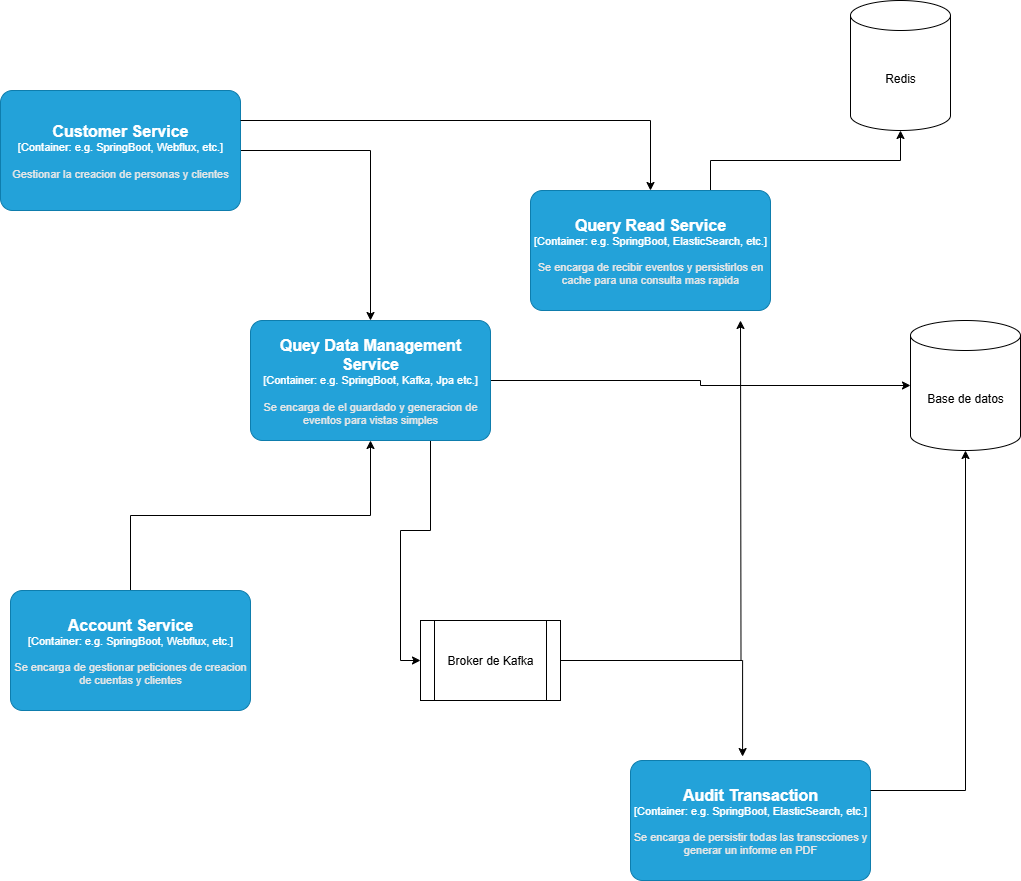

The diagram above was exported from draw.io. Its source (the exported page's mxGraphModel, read from the mxfile embedded in the PNG):
<mxGraphModel dx="2209" dy="813" grid="1" gridSize="10" guides="1" tooltips="1" connect="1" arrows="1" fold="1" page="1" pageScale="1" pageWidth="827" pageHeight="1169" math="0" shadow="0">
  <root>
    <mxCell id="0" />
    <mxCell id="1" parent="0" />
    <mxCell id="OD3VmFc_xjyL_7ZEH34Q-2" style="edgeStyle=orthogonalEdgeStyle;rounded=0;orthogonalLoop=1;jettySize=auto;html=1;" parent="1" source="OD3VmFc_xjyL_7ZEH34Q-1" target="OD3VmFc_xjyL_7ZEH34Q-3" edge="1">
      <mxGeometry relative="1" as="geometry">
        <mxPoint x="340" y="520" as="targetPoint" />
      </mxGeometry>
    </mxCell>
    <object placeholders="1" c4Name="Customer Service" c4Type="Container" c4Technology="e.g. SpringBoot, Webflux, etc." c4Description="Gestionar la creacion de personas y clientes" label="&lt;font style=&quot;font-size: 16px&quot;&gt;&lt;b&gt;%c4Name%&lt;/b&gt;&lt;/font&gt;&lt;div&gt;[%c4Type%: %c4Technology%]&lt;/div&gt;&lt;br&gt;&lt;div&gt;&lt;font style=&quot;font-size: 11px&quot;&gt;&lt;font color=&quot;#E6E6E6&quot;&gt;%c4Description%&lt;/font&gt;&lt;/div&gt;" id="OD3VmFc_xjyL_7ZEH34Q-1">
      <mxCell style="rounded=1;whiteSpace=wrap;html=1;fontSize=11;labelBackgroundColor=none;fillColor=#23A2D9;fontColor=#ffffff;align=center;arcSize=10;strokeColor=#0E7DAD;metaEdit=1;resizable=0;points=[[0.25,0,0],[0.5,0,0],[0.75,0,0],[1,0.25,0],[1,0.5,0],[1,0.75,0],[0.75,1,0],[0.5,1,0],[0.25,1,0],[0,0.75,0],[0,0.5,0],[0,0.25,0]];flipH=1;" parent="1" vertex="1">
        <mxGeometry x="180" y="180" width="240" height="120" as="geometry" />
      </mxCell>
    </object>
    <mxCell id="OD3VmFc_xjyL_7ZEH34Q-16" style="edgeStyle=orthogonalEdgeStyle;rounded=0;orthogonalLoop=1;jettySize=auto;html=1;" parent="1" source="OD3VmFc_xjyL_7ZEH34Q-3" target="OD3VmFc_xjyL_7ZEH34Q-17" edge="1">
      <mxGeometry relative="1" as="geometry">
        <mxPoint x="280" y="470" as="targetPoint" />
      </mxGeometry>
    </mxCell>
    <mxCell id="OD3VmFc_xjyL_7ZEH34Q-21" style="edgeStyle=orthogonalEdgeStyle;rounded=0;orthogonalLoop=1;jettySize=auto;html=1;exitX=0.75;exitY=1;exitDx=0;exitDy=0;exitPerimeter=0;entryX=0;entryY=0.5;entryDx=0;entryDy=0;" parent="1" source="OD3VmFc_xjyL_7ZEH34Q-3" target="OD3VmFc_xjyL_7ZEH34Q-7" edge="1">
      <mxGeometry relative="1" as="geometry" />
    </mxCell>
    <object placeholders="1" c4Name="Quey Data Management Service" c4Type="Container" c4Technology="e.g. SpringBoot, Kafka, Jpa etc." c4Description="Se encarga de el guardado y generacion de eventos para vistas simples" label="&lt;font style=&quot;font-size: 16px&quot;&gt;&lt;b&gt;%c4Name%&lt;/b&gt;&lt;/font&gt;&lt;div&gt;[%c4Type%: %c4Technology%]&lt;/div&gt;&lt;br&gt;&lt;div&gt;&lt;font style=&quot;font-size: 11px&quot;&gt;&lt;font color=&quot;#E6E6E6&quot;&gt;%c4Description%&lt;/font&gt;&lt;/div&gt;" id="OD3VmFc_xjyL_7ZEH34Q-3">
      <mxCell style="rounded=1;whiteSpace=wrap;html=1;fontSize=11;labelBackgroundColor=none;fillColor=#23A2D9;fontColor=#ffffff;align=center;arcSize=10;strokeColor=#0E7DAD;metaEdit=1;resizable=0;points=[[0.25,0,0],[0.5,0,0],[0.75,0,0],[1,0.25,0],[1,0.5,0],[1,0.75,0],[0.75,1,0],[0.5,1,0],[0.25,1,0],[0,0.75,0],[0,0.5,0],[0,0.25,0]];" parent="1" vertex="1">
        <mxGeometry x="430" y="410" width="240" height="120" as="geometry" />
      </mxCell>
    </object>
    <mxCell id="OD3VmFc_xjyL_7ZEH34Q-5" style="edgeStyle=orthogonalEdgeStyle;rounded=0;orthogonalLoop=1;jettySize=auto;html=1;" parent="1" source="OD3VmFc_xjyL_7ZEH34Q-4" target="OD3VmFc_xjyL_7ZEH34Q-3" edge="1">
      <mxGeometry relative="1" as="geometry" />
    </mxCell>
    <object placeholders="1" c4Name="Account Service" c4Type="Container" c4Technology="e.g. SpringBoot, Webflux, etc." c4Description="Se encarga de gestionar peticiones de creacion de cuentas y clientes" label="&lt;font style=&quot;font-size: 16px&quot;&gt;&lt;b&gt;%c4Name%&lt;/b&gt;&lt;/font&gt;&lt;div&gt;[%c4Type%: %c4Technology%]&lt;/div&gt;&lt;br&gt;&lt;div&gt;&lt;font style=&quot;font-size: 11px&quot;&gt;&lt;font color=&quot;#E6E6E6&quot;&gt;%c4Description%&lt;/font&gt;&lt;/div&gt;" id="OD3VmFc_xjyL_7ZEH34Q-4">
      <mxCell style="rounded=1;whiteSpace=wrap;html=1;fontSize=11;labelBackgroundColor=none;fillColor=#23A2D9;fontColor=#ffffff;align=center;arcSize=10;strokeColor=#0E7DAD;metaEdit=1;resizable=0;points=[[0.25,0,0],[0.5,0,0],[0.75,0,0],[1,0.25,0],[1,0.5,0],[1,0.75,0],[0.75,1,0],[0.5,1,0],[0.25,1,0],[0,0.75,0],[0,0.5,0],[0,0.25,0]];" parent="1" vertex="1">
        <mxGeometry x="190" y="680" width="240" height="120" as="geometry" />
      </mxCell>
    </object>
    <mxCell id="OD3VmFc_xjyL_7ZEH34Q-20" style="edgeStyle=orthogonalEdgeStyle;rounded=0;orthogonalLoop=1;jettySize=auto;html=1;" parent="1" source="OD3VmFc_xjyL_7ZEH34Q-7" edge="1">
      <mxGeometry relative="1" as="geometry">
        <mxPoint x="920" y="410" as="targetPoint" />
      </mxGeometry>
    </mxCell>
    <mxCell id="OD3VmFc_xjyL_7ZEH34Q-7" value="Broker de Kafka" style="shape=process;whiteSpace=wrap;html=1;backgroundOutline=1;" parent="1" vertex="1">
      <mxGeometry x="600" y="710" width="140" height="80" as="geometry" />
    </mxCell>
    <mxCell id="OD3VmFc_xjyL_7ZEH34Q-23" style="edgeStyle=orthogonalEdgeStyle;rounded=0;orthogonalLoop=1;jettySize=auto;html=1;exitX=0.75;exitY=0;exitDx=0;exitDy=0;exitPerimeter=0;" parent="1" source="OD3VmFc_xjyL_7ZEH34Q-9" target="OD3VmFc_xjyL_7ZEH34Q-24" edge="1">
      <mxGeometry relative="1" as="geometry">
        <mxPoint x="1100" y="180" as="targetPoint" />
      </mxGeometry>
    </mxCell>
    <object placeholders="1" c4Name="Query Read Service" c4Type="Container" c4Technology="e.g. SpringBoot, ElasticSearch, etc." c4Description="Se encarga de recibir eventos y persistirlos en cache para una consulta mas rapida" label="&lt;font style=&quot;font-size: 16px&quot;&gt;&lt;b&gt;%c4Name%&lt;/b&gt;&lt;/font&gt;&lt;div&gt;[%c4Type%: %c4Technology%]&lt;/div&gt;&lt;br&gt;&lt;div&gt;&lt;font style=&quot;font-size: 11px&quot;&gt;&lt;font color=&quot;#E6E6E6&quot;&gt;%c4Description%&lt;/font&gt;&lt;/div&gt;" id="OD3VmFc_xjyL_7ZEH34Q-9">
      <mxCell style="rounded=1;whiteSpace=wrap;html=1;fontSize=11;labelBackgroundColor=none;fillColor=#23A2D9;fontColor=#ffffff;align=center;arcSize=10;strokeColor=#0E7DAD;metaEdit=1;resizable=0;points=[[0.25,0,0],[0.5,0,0],[0.75,0,0],[1,0.25,0],[1,0.5,0],[1,0.75,0],[0.75,1,0],[0.5,1,0],[0.25,1,0],[0,0.75,0],[0,0.5,0],[0,0.25,0]];" parent="1" vertex="1">
        <mxGeometry x="710" y="280" width="240" height="120" as="geometry" />
      </mxCell>
    </object>
    <object placeholders="1" c4Name="Audit Transaction" c4Type="Container" c4Technology="e.g. SpringBoot, ElasticSearch, etc." c4Description="Se encarga de persistir todas las transcciones y generar un informe en PDF" label="&lt;font style=&quot;font-size: 16px&quot;&gt;&lt;b&gt;%c4Name%&lt;/b&gt;&lt;/font&gt;&lt;div&gt;[%c4Type%: %c4Technology%]&lt;/div&gt;&lt;br&gt;&lt;div&gt;&lt;font style=&quot;font-size: 11px&quot;&gt;&lt;font color=&quot;#E6E6E6&quot;&gt;%c4Description%&lt;/font&gt;&lt;/div&gt;" id="OD3VmFc_xjyL_7ZEH34Q-13">
      <mxCell style="rounded=1;whiteSpace=wrap;html=1;fontSize=11;labelBackgroundColor=none;fillColor=#23A2D9;fontColor=#ffffff;align=center;arcSize=10;strokeColor=#0E7DAD;metaEdit=1;resizable=0;points=[[0.25,0,0],[0.5,0,0],[0.75,0,0],[1,0.25,0],[1,0.5,0],[1,0.75,0],[0.75,1,0],[0.5,1,0],[0.25,1,0],[0,0.75,0],[0,0.5,0],[0,0.25,0]];" parent="1" vertex="1">
        <mxGeometry x="810" y="850" width="240" height="120" as="geometry" />
      </mxCell>
    </object>
    <mxCell id="OD3VmFc_xjyL_7ZEH34Q-14" style="edgeStyle=orthogonalEdgeStyle;rounded=0;orthogonalLoop=1;jettySize=auto;html=1;entryX=0.467;entryY=-0.033;entryDx=0;entryDy=0;entryPerimeter=0;" parent="1" source="OD3VmFc_xjyL_7ZEH34Q-7" target="OD3VmFc_xjyL_7ZEH34Q-13" edge="1">
      <mxGeometry relative="1" as="geometry" />
    </mxCell>
    <mxCell id="OD3VmFc_xjyL_7ZEH34Q-17" value="Base de datos" style="shape=cylinder3;whiteSpace=wrap;html=1;boundedLbl=1;backgroundOutline=1;size=15;" parent="1" vertex="1">
      <mxGeometry x="1090" y="410" width="110" height="130" as="geometry" />
    </mxCell>
    <mxCell id="OD3VmFc_xjyL_7ZEH34Q-22" style="edgeStyle=orthogonalEdgeStyle;rounded=0;orthogonalLoop=1;jettySize=auto;html=1;exitX=0;exitY=0.25;exitDx=0;exitDy=0;exitPerimeter=0;entryX=0.5;entryY=0;entryDx=0;entryDy=0;entryPerimeter=0;" parent="1" source="OD3VmFc_xjyL_7ZEH34Q-1" target="OD3VmFc_xjyL_7ZEH34Q-9" edge="1">
      <mxGeometry relative="1" as="geometry" />
    </mxCell>
    <mxCell id="OD3VmFc_xjyL_7ZEH34Q-24" value="Redis" style="shape=cylinder3;whiteSpace=wrap;html=1;boundedLbl=1;backgroundOutline=1;size=15;" parent="1" vertex="1">
      <mxGeometry x="1030" y="90" width="100" height="130" as="geometry" />
    </mxCell>
    <mxCell id="OD3VmFc_xjyL_7ZEH34Q-25" style="edgeStyle=orthogonalEdgeStyle;rounded=0;orthogonalLoop=1;jettySize=auto;html=1;exitX=1;exitY=0.25;exitDx=0;exitDy=0;exitPerimeter=0;entryX=0.5;entryY=1;entryDx=0;entryDy=0;entryPerimeter=0;" parent="1" source="OD3VmFc_xjyL_7ZEH34Q-13" target="OD3VmFc_xjyL_7ZEH34Q-17" edge="1">
      <mxGeometry relative="1" as="geometry" />
    </mxCell>
  </root>
</mxGraphModel>